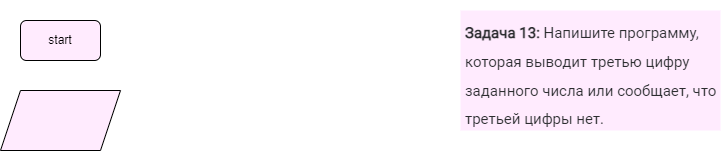

The diagram above was exported from draw.io. Its source (the exported page's mxGraphModel, read from the mxfile embedded in the PNG):
<mxGraphModel dx="1006" dy="1574" grid="1" gridSize="10" guides="1" tooltips="1" connect="1" arrows="1" fold="1" page="1" pageScale="1" pageWidth="827" pageHeight="1169" math="0" shadow="0">
  <root>
    <mxCell id="0" />
    <mxCell id="1" parent="0" />
    <mxCell id="2" value="&lt;h1&gt;&lt;span style=&quot;box-sizing: border-box ; color: rgb(44 , 45 , 48) ; font-family: &amp;#34;roboto&amp;#34; , &amp;#34;san francisco&amp;#34; , &amp;#34;helvetica neue&amp;#34; , &amp;#34;helvetica&amp;#34; , &amp;#34;arial&amp;#34; ; font-size: 15px&quot;&gt;Задача 13:&lt;/span&gt;&lt;span style=&quot;color: rgb(44 , 45 , 48) ; font-family: &amp;#34;roboto&amp;#34; , &amp;#34;san francisco&amp;#34; , &amp;#34;helvetica neue&amp;#34; , &amp;#34;helvetica&amp;#34; , &amp;#34;arial&amp;#34; ; font-size: 15px ; font-weight: 400&quot;&gt;&amp;nbsp;Напишите программу, которая выводит третью цифру заданного числа или сообщает, что третьей цифры нет.&lt;/span&gt;&lt;br&gt;&lt;/h1&gt;" style="text;html=1;strokeColor=none;fillColor=#FFEBFE;spacing=5;spacingTop=-20;whiteSpace=wrap;overflow=hidden;rounded=0;" vertex="1" parent="1">
      <mxGeometry x="560" width="260" height="120" as="geometry" />
    </mxCell>
    <mxCell id="3" value="&lt;font color=&quot;#000000&quot;&gt;start&lt;/font&gt;" style="rounded=1;whiteSpace=wrap;html=1;labelBackgroundColor=none;fillColor=#FFEBFE;" vertex="1" parent="1">
      <mxGeometry x="120" y="10" width="80" height="40" as="geometry" />
    </mxCell>
    <mxCell id="4" value="" style="shape=parallelogram;perimeter=parallelogramPerimeter;whiteSpace=wrap;html=1;fixedSize=1;labelBackgroundColor=none;fontColor=#000000;fillColor=#FFEBFE;" vertex="1" parent="1">
      <mxGeometry x="100" y="80" width="120" height="60" as="geometry" />
    </mxCell>
  </root>
</mxGraphModel>